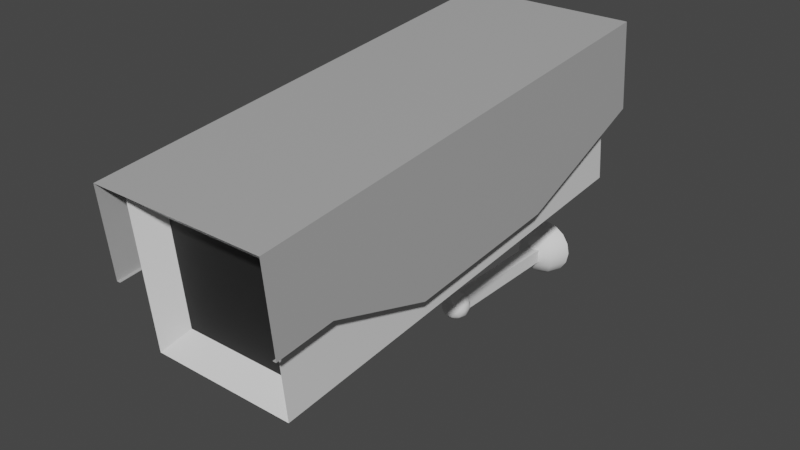 # Source: camera.blend  (saved by Blender 2.91.10; exported with 4.5.12 LTS)
import bpy
from mathutils import Matrix  # noqa: F401  (used for matrix-valued properties, if any)

bpy.ops.wm.read_factory_settings(use_empty=True)
scene = bpy.context.scene
scene.name = 'Scene'

# ---- materials (node trees are filled in below, after node groups)
mat_material = bpy.data.materials.new('Material')
mat_material.alpha_threshold = 0.0
mat_material.use_transparent_shadow = False
mat_material.line_color = (0.0, 0.0, 0.0, 1.0)
mat_black = bpy.data.materials.new('black')
mat_black.use_transparent_shadow = False
mat_material_001 = bpy.data.materials.new('Material.001')
mat_material_001.use_transparent_shadow = False

# ---- material node trees
mat_material.use_nodes = True; mat_material.node_tree.nodes.clear()
_N = mat_material.node_tree.nodes; _L = mat_material.node_tree.links
n0 = _N.new('ShaderNodeOutputMaterial'); n0.name = 'Material Output'; n0.location = (300, 300)
n1 = _N.new('ShaderNodeBsdfPrincipled'); n1.name = 'Principled BSDF'; n1.location = (10, 300)
n1.distribution = 'GGX'
n1.subsurface_method = 'BURLEY'
n1.inputs[2].default_value = 0.4
n1.inputs[3].default_value = 1.45
n1.inputs[27].default_value = (0.0, 0.0, 0.0, 1.0)
n1.inputs[28].default_value = 1.0
_L.new(n1.outputs[0], n0.inputs[0])
n0.is_active_output = True
mat_black.use_nodes = True; mat_black.node_tree.nodes.clear()
_N = mat_black.node_tree.nodes; _L = mat_black.node_tree.links
n0 = _N.new('ShaderNodeBsdfPrincipled'); n0.name = 'Principled BSDF'; n0.location = (10, 300)
n0.distribution = 'GGX'
n0.subsurface_method = 'BURLEY'
n0.inputs[0].default_value = (0.01599, 0.01599, 0.01599, 1.0)
n0.inputs[3].default_value = 1.45
n0.inputs[27].default_value = (0.0, 0.0, 0.0, 1.0)
n0.inputs[28].default_value = 1.0
n1 = _N.new('ShaderNodeOutputMaterial'); n1.name = 'Material Output'; n1.location = (300, 300)
_L.new(n0.outputs[0], n1.inputs[0])
n1.is_active_output = True
mat_material_001.use_nodes = True; mat_material_001.node_tree.nodes.clear()
_N = mat_material_001.node_tree.nodes; _L = mat_material_001.node_tree.links
n0 = _N.new('ShaderNodeBsdfPrincipled'); n0.name = 'Principled BSDF'; n0.location = (10, 300)
n0.distribution = 'GGX'
n0.subsurface_method = 'BURLEY'
n0.inputs[0].default_value = (0.42, 0.42, 0.42, 1.0)
n0.inputs[3].default_value = 1.45
n0.inputs[27].default_value = (0.0, 0.0, 0.0, 1.0)
n0.inputs[28].default_value = 1.0
n1 = _N.new('ShaderNodeOutputMaterial'); n1.name = 'Material Output'; n1.location = (300, 300)
_L.new(n0.outputs[0], n1.inputs[0])
n1.is_active_output = True

# ---- world
world_world = bpy.data.worlds.new('World'); scene.world = world_world
world_world.use_nodes = True; world_world.node_tree.nodes.clear()
_N = world_world.node_tree.nodes; _L = world_world.node_tree.links
n0 = _N.new('ShaderNodeOutputWorld'); n0.name = 'World Output'; n0.location = (300, 300)
n1 = _N.new('ShaderNodeBackground'); n1.name = 'Background'; n1.location = (10, 300)
n1.inputs[0].default_value = (0.05088, 0.05088, 0.05088, 1.0)
_L.new(n1.outputs[0], n0.inputs[0])
n0.is_active_output = True
world_world.color = (0.05088, 0.05088, 0.05088)
world_world.use_sun_shadow = False
world_world.sun_shadow_jitter_overblur = 0.0

# ---- meshes
me_sphere_002 = bpy.data.meshes.new('Sphere.002')
me_sphere_002.from_pydata([(0.07654, 0.0, 0.1848), (0.1414, 0.0, 0.1414), (0.1848, 0.0, 0.07654), (0.2, 0.0, -5.96e-08), (0.1848, 0.0, -0.07654), (0.1414, 0.0, -0.1414), (0.07654, 0.0, -0.1848), (0.05412, -0.05412, 0.1848), (0.1, -0.1, 0.1414), (0.1307, -0.1307, 0.07654), (0.1414, -0.1414, -5.96e-08), (0.1307, -0.1307, -0.07654), (0.1, -0.1, -0.1414), (0.05412, -0.05412, -0.1848), (-4.125e-09, -0.07654, 0.1848), (-1.158e-08, -0.1414, 0.1414), (-4.125e-09, -0.1848, 0.07654), (-4.125e-09, -0.2, -5.96e-08), (-4.125e-09, -0.1848, -0.07654), (-1.158e-08, -0.1414, -0.1414), (-7.85e-09, -0.07654, -0.1848), (-0.05412, -0.05412, 0.1848), (-0.1, -0.1, 0.1414), (-0.1307, -0.1307, 0.07654), (-0.1414, -0.1414, -5.96e-08), (-0.1307, -0.1307, -0.07654), (-0.1, -0.1, -0.1414), (-0.05412, -0.05412, -0.1848), (-0.07654, 0.0, 0.1848), (-0.1414, 0.0, 0.1414), (-0.1848, 0.0, 0.07654), (-0.2, 0.0, -5.96e-08), (-0.1848, 0.0, -0.07654), (-0.1414, 0.0, -0.1414), (-0.07654, 0.0, -0.1848), (-5.122e-09, 0.0, -0.2), (-5.122e-09, 0.0, 0.2), (-0.05, -1.101, 0.05), (0.05, -0.0005908, 0.05), (-0.05, -1.099, -0.05), (0.05, 0.0005908, -0.05), (0.05, -1.101, 0.05), (-0.05, -0.0005908, 0.05), (0.05, -1.099, -0.05), (-0.05, 0.0005908, -0.05)], [], [(35, 6, 13), (5, 4, 11, 12), (3, 2, 9, 10), (1, 0, 7, 8), (6, 5, 12, 13), (4, 3, 10, 11), (2, 1, 8, 9), (0, 36, 7), (8, 7, 14, 15), (13, 12, 19, 20), (11, 10, 17, 18), (9, 8, 15, 16), (7, 36, 14), (35, 13, 20), (12, 11, 18, 19), (10, 9, 16, 17), (20, 19, 26, 27), (18, 17, 24, 25), (16, 15, 22, 23), (14, 36, 21), (35, 20, 27), (19, 18, 25, 26), (17, 16, 23, 24), (15, 14, 21, 22), (21, 36, 28), (35, 27, 34), (26, 25, 32, 33), (24, 23, 30, 31), (22, 21, 28, 29), (27, 26, 33, 34), (25, 24, 31, 32), (23, 22, 29, 30), (43, 41, 38, 40), (39, 43, 40, 44), (41, 37, 42, 38), (37, 39, 44, 42)])
me_sphere_002.polygons.foreach_set('use_smooth', [1, 1, 1, 1, 1, 1, 1, 1, 1, 1, 1, 1, 1, 1, 1, 1, 1, 1, 1, 1, 1, 1, 1, 1, 1, 1, 1, 1, 1, 1, 1, 1, 0, 0, 0, 0])
_uv = me_sphere_002.uv_layers.new(name='UVMap')
_uv.uv.foreach_set('vector', [0.4375, 0.0, 0.5, 0.125, 0.375, 0.125, 0.5, 0.25, 0.5, 0.375, 0.375, 0.375, 0.375, 0.25, 0.5, 0.5, 0.5, 0.625, 0.375, 0.625, 0.375, 0.5, 0.5, 0.75, 0.5, 0.875, 0.375, 0.875, 0.375, 0.75, 0.5, 0.125, 0.5, 0.25, 0.375, 0.25, 0.375, 0.125, 0.5, 0.375, 0.5, 0.5, 0.375, 0.5, 0.375, 0.375, 0.5, 0.625, 0.5, 0.75, 0.375, 0.75, 0.375, 0.625, 0.5, 0.875, 0.4375, 1.0, 0.375, 0.875, 0.375, 0.75, 0.375, 0.875, 0.25, 0.875, 0.25, 0.75, 0.375, 0.125, 0.375, 0.25, 0.25, 0.25, 0.25, 0.125, 0.375, 0.375, 0.375, 0.5, 0.25, 0.5, 0.25, 0.375, 0.375, 0.625, 0.375, 0.75, 0.25, 0.75, 0.25, 0.625, 0.375, 0.875, 0.3125, 1.0, 0.25, 0.875, 0.3125, 0.0, 0.375, 0.125, 0.25, 0.125, 0.375, 0.25, 0.375, 0.375, 0.25, 0.375, 0.25, 0.25, 0.375, 0.5, 0.375, 0.625, 0.25, 0.625, 0.25, 0.5, 0.25, 0.125, 0.25, 0.25, 0.125, 0.25, 0.125, 0.125, 0.25, 0.375, 0.25, 0.5, 0.125, 0.5, 0.125, 0.375, 0.25, 0.625, 0.25, 0.75, 0.125, 0.75, 0.125, 0.625, 0.25, 0.875, 0.1875, 1.0, 0.125, 0.875, 0.1875, 0.0, 0.25, 0.125, 0.125, 0.125, 0.25, 0.25, 0.25, 0.375, 0.125, 0.375, 0.125, 0.25, 0.25, 0.5, 0.25, 0.625, 0.125, 0.625, 0.125, 0.5, 0.25, 0.75, 0.25, 0.875, 0.125, 0.875, 0.125, 0.75, 0.125, 0.875, 0.0625, 1.0, 0.0, 0.875, 0.0625, 0.0, 0.125, 0.125, 0.0, 0.125, 0.125, 0.25, 0.125, 0.375, 0.0, 0.375, 0.0, 0.25, 0.125, 0.5, 0.125, 0.625, 0.0, 0.625, 0.0, 0.5, 0.125, 0.75, 0.125, 0.875, 0.0, 0.875, 0.0, 0.75, 0.125, 0.125, 0.125, 0.25, 0.0, 0.25, 0.0, 0.125, 0.125, 0.375, 0.125, 0.5, 0.0, 0.5, 0.0, 0.375, 0.125, 0.625, 0.125, 0.75, 0.0, 0.75, 0.0, 0.625, 0.375, 0.5, 0.375, 0.75, 0.375, 0.75, 0.375, 0.5, 0.125, 0.5, 0.375, 0.5, 0.375, 0.5, 0.125, 0.5, 0.375, 0.75, 0.125, 0.75, 0.125, 0.75, 0.375, 0.75, 0.125, 0.75, 0.125, 0.5, 0.125, 0.5, 0.125, 0.75])
me_sphere_002.use_remesh_fix_poles = True
me_sphere_002.use_remesh_preserve_attributes = False
me_sphere_002.use_mirror_vertex_groups = False
me_sphere_002.update()
me_icosphere = bpy.data.meshes.new('Icosphere')
me_icosphere.from_pydata([(3.548e-10, 0.0, -0.1), (0.07236, -0.05257, -0.04472), (-0.02764, -0.08506, -0.04472), (-0.08944, 0.0, -0.04472), (-0.02764, 0.08506, -0.04472), (0.07236, 0.05257, -0.04472), (0.02764, -0.08506, 0.04472), (-0.07236, -0.05257, 0.04472), (-0.07236, 0.05257, 0.04472), (0.02764, 0.08506, 0.04472), (0.08944, 0.0, 0.04472), (3.548e-10, 0.0, 0.1), (-0.01625, -0.05, -0.08507), (0.04253, -0.0309, -0.08507), (0.02629, -0.0809, -0.05257), (0.08506, 0.0, -0.05257), (0.04253, 0.0309, -0.08507), (-0.05257, 0.0, -0.08507), (-0.06882, -0.05, -0.05257), (-0.01625, 0.05, -0.08507), (-0.06882, 0.05, -0.05257), (0.02629, 0.0809, -0.05257), (0.09511, -0.0309, 0.0), (0.09511, 0.0309, 0.0), (3.548e-10, -0.1, 0.0), (0.05878, -0.0809, 0.0), (-0.09511, -0.0309, 0.0), (-0.05878, -0.0809, 0.0), (-0.05878, 0.0809, 0.0), (-0.09511, 0.0309, 0.0), (0.05878, 0.0809, 0.0), (3.548e-10, 0.1, 0.0), (0.06882, -0.05, 0.05257), (-0.02629, -0.0809, 0.05257), (-0.08506, 0.0, 0.05257), (-0.02629, 0.0809, 0.05257), (0.06882, 0.05, 0.05257), (0.01625, -0.05, 0.08507), (0.05257, 0.0, 0.08507), (-0.04253, -0.0309, 0.08507), (-0.04253, 0.0309, 0.08507), (0.01625, 0.05, 0.08507), (-0.05, -0.043, -0.02551), (-0.05, -0.4001, 0.5765), (-0.05, 0.043, 0.02551), (-0.05, -0.3141, 0.6275), (0.05, -0.043, -0.02551), (0.05, -0.4001, 0.5765), (0.05, 0.043, 0.02551), (0.05, -0.3141, 0.6275)], [], [(0, 13, 12), (1, 13, 15), (0, 12, 17), (0, 17, 19), (0, 19, 16), (1, 15, 22), (2, 14, 24), (3, 18, 26), (4, 20, 28), (5, 21, 30), (1, 22, 25), (2, 24, 27), (3, 26, 29), (4, 28, 31), (5, 30, 23), (6, 32, 37), (7, 33, 39), (8, 34, 40), (9, 35, 41), (10, 36, 38), (38, 41, 11), (38, 36, 41), (36, 9, 41), (41, 40, 11), (41, 35, 40), (35, 8, 40), (40, 39, 11), (40, 34, 39), (34, 7, 39), (39, 37, 11), (39, 33, 37), (33, 6, 37), (37, 38, 11), (37, 32, 38), (32, 10, 38), (23, 36, 10), (23, 30, 36), (30, 9, 36), (31, 35, 9), (31, 28, 35), (28, 8, 35), (29, 34, 8), (29, 26, 34), (26, 7, 34), (27, 33, 7), (27, 24, 33), (24, 6, 33), (25, 32, 6), (25, 22, 32), (22, 10, 32), (30, 31, 9), (30, 21, 31), (21, 4, 31), (28, 29, 8), (28, 20, 29), (20, 3, 29), (26, 27, 7), (26, 18, 27), (18, 2, 27), (24, 25, 6), (24, 14, 25), (14, 1, 25), (22, 23, 10), (22, 15, 23), (15, 5, 23), (16, 21, 5), (16, 19, 21), (19, 4, 21), (19, 20, 4), (19, 17, 20), (17, 3, 20), (17, 18, 3), (17, 12, 18), (12, 2, 18), (15, 16, 5), (15, 13, 16), (13, 0, 16), (12, 14, 2), (12, 13, 14), (13, 1, 14), (42, 43, 45, 44), (44, 45, 49, 48), (48, 49, 47, 46), (46, 47, 43, 42)])
me_icosphere.polygons.foreach_set('use_smooth', [1, 1, 1, 1, 1, 1, 1, 1, 1, 1, 1, 1, 1, 1, 1, 1, 1, 1, 1, 1, 1, 1, 1, 1, 1, 1, 1, 1, 1, 1, 1, 1, 1, 1, 1, 1, 1, 1, 1, 1, 1, 1, 1, 1, 1, 1, 1, 1, 1, 1, 1, 1, 1, 1, 1, 1, 1, 1, 1, 1, 1, 1, 1, 1, 1, 1, 1, 1, 1, 1, 1, 1, 1, 1, 1, 1, 1, 1, 1, 1, 0, 0, 0, 0])
_uv = me_icosphere.uv_layers.new(name='UVMap')
_uv.uv.foreach_set('vector', [0.8182, 0.0, 0.7727, 0.07873, 0.8636, 0.07873, 0.7273, 0.1575, 0.6818, 0.07873, 0.6364, 0.1575, 0.09091, 0.0, 0.04545, 0.07873, 0.1364, 0.07873, 0.2727, 0.0, 0.2273, 0.07873, 0.3182, 0.07873, 0.4545, 0.0, 0.4091, 0.07873, 0.5, 0.07873, 0.7273, 0.1575, 0.6364, 0.1575, 0.6818, 0.2362, 0.9091, 0.1575, 0.8182, 0.1575, 0.8636, 0.2362, 0.1818, 0.1575, 0.09091, 0.1575, 0.1364, 0.2362, 0.3636, 0.1575, 0.2727, 0.1575, 0.3182, 0.2362, 0.5455, 0.1575, 0.4545, 0.1575, 0.5, 0.2362, 0.7273, 0.1575, 0.6818, 0.2362, 0.7727, 0.2362, 0.9091, 0.1575, 0.8636, 0.2362, 0.9545, 0.2362, 0.1818, 0.1575, 0.1364, 0.2362, 0.2273, 0.2362, 0.3636, 0.1575, 0.3182, 0.2362, 0.4091, 0.2362, 0.5455, 0.1575, 0.5, 0.2362, 0.5909, 0.2362, 0.8182, 0.3149, 0.7273, 0.3149, 0.7727, 0.3937, 1.0, 0.3149, 0.9091, 0.3149, 0.9545, 0.3937, 0.2727, 0.3149, 0.1818, 0.3149, 0.2273, 0.3937, 0.4545, 0.3149, 0.3636, 0.3149, 0.4091, 0.3937, 0.6364, 0.3149, 0.5455, 0.3149, 0.5909, 0.3937, 0.5909, 0.3937, 0.5, 0.3937, 0.5455, 0.4724, 0.5909, 0.3937, 0.5455, 0.3149, 0.5, 0.3937, 0.5455, 0.3149, 0.4545, 0.3149, 0.5, 0.3937, 0.4091, 0.3937, 0.3182, 0.3937, 0.3636, 0.4724, 0.4091, 0.3937, 0.3636, 0.3149, 0.3182, 0.3937, 0.3636, 0.3149, 0.2727, 0.3149, 0.3182, 0.3937, 0.2273, 0.3937, 0.1364, 0.3937, 0.1818, 0.4724, 0.2273, 0.3937, 0.1818, 0.3149, 0.1364, 0.3937, 0.1818, 0.3149, 0.09091, 0.3149, 0.1364, 0.3937, 0.9545, 0.3937, 0.8636, 0.3937, 0.9091, 0.4724, 0.9545, 0.3937, 0.9091, 0.3149, 0.8636, 0.3937, 0.9091, 0.3149, 0.8182, 0.3149, 0.8636, 0.3937, 0.7727, 0.3937, 0.6818, 0.3937, 0.7273, 0.4724, 0.7727, 0.3937, 0.7273, 0.3149, 0.6818, 0.3937, 0.7273, 0.3149, 0.6364, 0.3149, 0.6818, 0.3937, 0.5909, 0.2362, 0.5455, 0.3149, 0.6364, 0.3149, 0.5909, 0.2362, 0.5, 0.2362, 0.5455, 0.3149, 0.5, 0.2362, 0.4545, 0.3149, 0.5455, 0.3149, 0.4091, 0.2362, 0.3636, 0.3149, 0.4545, 0.3149, 0.4091, 0.2362, 0.3182, 0.2362, 0.3636, 0.3149, 0.3182, 0.2362, 0.2727, 0.3149, 0.3636, 0.3149, 0.2273, 0.2362, 0.1818, 0.3149, 0.2727, 0.3149, 0.2273, 0.2362, 0.1364, 0.2362, 0.1818, 0.3149, 0.1364, 0.2362, 0.09091, 0.3149, 0.1818, 0.3149, 0.9545, 0.2362, 0.9091, 0.3149, 1.0, 0.3149, 0.9545, 0.2362, 0.8636, 0.2362, 0.9091, 0.3149, 0.8636, 0.2362, 0.8182, 0.3149, 0.9091, 0.3149, 0.7727, 0.2362, 0.7273, 0.3149, 0.8182, 0.3149, 0.7727, 0.2362, 0.6818, 0.2362, 0.7273, 0.3149, 0.6818, 0.2362, 0.6364, 0.3149, 0.7273, 0.3149, 0.5, 0.2362, 0.4091, 0.2362, 0.4545, 0.3149, 0.5, 0.2362, 0.4545, 0.1575, 0.4091, 0.2362, 0.4545, 0.1575, 0.3636, 0.1575, 0.4091, 0.2362, 0.3182, 0.2362, 0.2273, 0.2362, 0.2727, 0.3149, 0.3182, 0.2362, 0.2727, 0.1575, 0.2273, 0.2362, 0.2727, 0.1575, 0.1818, 0.1575, 0.2273, 0.2362, 0.1364, 0.2362, 0.04545, 0.2362, 0.09091, 0.3149, 0.1364, 0.2362, 0.09091, 0.1575, 0.04545, 0.2362, 0.09091, 0.1575, 0.0, 0.1575, 0.04545, 0.2362, 0.8636, 0.2362, 0.7727, 0.2362, 0.8182, 0.3149, 0.8636, 0.2362, 0.8182, 0.1575, 0.7727, 0.2362, 0.8182, 0.1575, 0.7273, 0.1575, 0.7727, 0.2362, 0.6818, 0.2362, 0.5909, 0.2362, 0.6364, 0.3149, 0.6818, 0.2362, 0.6364, 0.1575, 0.5909, 0.2362, 0.6364, 0.1575, 0.5455, 0.1575, 0.5909, 0.2362, 0.5, 0.07873, 0.4545, 0.1575, 0.5455, 0.1575, 0.5, 0.07873, 0.4091, 0.07873, 0.4545, 0.1575, 0.4091, 0.07873, 0.3636, 0.1575, 0.4545, 0.1575, 0.3182, 0.07873, 0.2727, 0.1575, 0.3636, 0.1575, 0.3182, 0.07873, 0.2273, 0.07873, 0.2727, 0.1575, 0.2273, 0.07873, 0.1818, 0.1575, 0.2727, 0.1575, 0.1364, 0.07873, 0.09091, 0.1575, 0.1818, 0.1575, 0.1364, 0.07873, 0.04545, 0.07873, 0.09091, 0.1575, 0.04545, 0.07873, 0.0, 0.1575, 0.09091, 0.1575, 0.6364, 0.1575, 0.5909, 0.07873, 0.5455, 0.1575, 0.6364, 0.1575, 0.6818, 0.07873, 0.5909, 0.07873, 0.6818, 0.07873, 0.6364, 0.0, 0.5909, 0.07873, 0.8636, 0.07873, 0.8182, 0.1575, 0.9091, 0.1575, 0.8636, 0.07873, 0.7727, 0.07873, 0.8182, 0.1575, 0.7727, 0.07873, 0.7273, 0.1575, 0.8182, 0.1575, 0.375, 0.0, 0.625, 0.0, 0.625, 0.25, 0.375, 0.25, 0.375, 0.25, 0.625, 0.25, 0.625, 0.5, 0.375, 0.5, 0.375, 0.5, 0.625, 0.5, 0.625, 0.75, 0.375, 0.75, 0.375, 0.75, 0.625, 0.75, 0.625, 1.0, 0.375, 1.0])
me_icosphere.use_remesh_fix_poles = True
me_icosphere.use_remesh_preserve_attributes = False
me_icosphere.use_mirror_vertex_groups = False
me_icosphere.update()
me_cube = bpy.data.meshes.new('Cube')
me_cube.from_pydata([(0.5, 1.171, 1.162), (0.3547, -1.666, 0.7207), (-0.5, 1.171, 1.162), (-0.3547, -1.666, 0.7207), (-0.4, 1.175, 0.1566), (-0.4, -1.61, -0.1327), (0.4, 1.175, 0.1566), (0.4, -1.61, -0.1327), (-0.5, 1.275, 0.167), (-0.3547, -1.593, 0.01516), (0.5, 1.275, 0.167), (0.3547, -1.593, 0.01516), (-0.4, 1.185, 0.05717), (-0.4, -1.6, -0.2322), (0.4, 1.185, 0.05717), (0.4, -1.6, -0.2322), (0.6, 1.26, 1.271), (0.6, -1.525, 0.9821), (-0.6, 1.26, 1.271), (-0.6, -1.525, 0.9821), (-0.6, 1.322, 0.6746), (-0.6, -1.463, 0.3853), (0.6, 1.322, 0.6746), (0.6, -1.463, 0.3853), (-0.6, -0.7355, 0.1592), (0.6, -0.8285, 1.054), (-0.6, -0.8285, 1.054), (0.6, -0.7355, 0.1592), (0.6, -1.923, 0.9407), (-0.6, -1.923, 0.9407), (-0.6, -1.861, 0.3439), (0.6, -1.861, 0.3439), (-0.6, 0.2656, 1.168), (0.6, 0.3587, 0.2729), (-0.6, 0.3587, 0.2729), (0.6, 0.2656, 1.168), (-0.5751, 1.322, 0.6746), (-0.5751, -1.463, 0.3853), (0.5751, 1.322, 0.6746), (0.5751, -1.463, 0.3853), (-0.5751, -0.7355, 0.1592), (0.5751, -0.7355, 0.1592), (-0.5751, -1.861, 0.3439), (0.5751, -1.861, 0.3439), (0.5751, 0.3587, 0.2729), (-0.5751, 0.3587, 0.2729), (-0.5, -1.709, -0.1431), (-0.5, -1.813, 0.8516), (0.5, -1.813, 0.8516), (0.5, -1.709, -0.1431)], [], [(0, 2, 47, 48), (11, 1, 3, 9), (46, 47, 2, 8), (10, 0, 48, 49), (8, 2, 0, 10), (7, 5, 13, 15), (4, 5, 46, 8), (6, 4, 8, 10), (5, 7, 49, 46), (7, 6, 10, 49), (12, 14, 15, 13), (5, 4, 12, 13), (6, 7, 15, 14), (4, 6, 14, 12), (25, 26, 19, 17), (27, 23, 39, 41), (34, 32, 18, 20), (27, 25, 17, 23), (20, 18, 16, 22), (33, 35, 25, 27), (21, 19, 26, 24), (35, 32, 26, 25), (33, 27, 41, 44), (17, 19, 29, 28), (23, 17, 28, 31), (19, 21, 30, 29), (16, 18, 32, 35), (22, 16, 35, 33), (24, 26, 32, 34), (30, 21, 37, 42), (21, 24, 40, 37), (22, 33, 44, 38), (34, 20, 36, 45), (23, 31, 43, 39), (24, 34, 45, 40), (9, 3, 47, 46), (1, 11, 49, 48), (3, 1, 48, 47), (11, 9, 46, 49)])
me_cube.polygons.foreach_set('material_index', [0, 1, 0, 0, 0, 0, 0, 0, 0, 0, 0, 0, 0, 0, 2, 2, 2, 2, 2, 2, 2, 2, 2, 2, 2, 2, 2, 2, 2, 2, 2, 2, 2, 2, 2, 0, 0, 0, 0])
_uv = me_cube.uv_layers.new(name='UVMap')
_uv.uv.foreach_set('vector', [0.625, 0.5, 0.875, 0.5, 0.875, 0.75, 0.625, 0.75, 0.4113, 0.7863, 0.5887, 0.7863, 0.5887, 0.9637, 0.4113, 0.9637, 0.375, 0.0, 0.625, 0.0, 0.625, 0.25, 0.375, 0.25, 0.375, 0.5, 0.625, 0.5, 0.625, 0.75, 0.375, 0.75, 0.375, 0.25, 0.625, 0.25, 0.625, 0.5, 0.375, 0.5, 0.375, 0.756, 0.375, 0.944, 0.375, 0.944, 0.375, 0.756, 0.375, 0.306, 0.375, 0.944, 0.375, 1.0, 0.375, 0.25, 0.375, 0.494, 0.375, 0.306, 0.375, 0.25, 0.375, 0.5, 0.375, 0.944, 0.375, 0.756, 0.375, 0.75, 0.375, 1.0, 0.375, 0.756, 0.375, 0.494, 0.375, 0.5, 0.375, 0.75, 0.375, 0.306, 0.375, 0.494, 0.375, 0.756, 0.375, 0.944, 0.375, 0.944, 0.375, 0.306, 0.375, 0.306, 0.375, 0.944, 0.375, 0.494, 0.375, 0.756, 0.375, 0.756, 0.375, 0.494, 0.375, 0.306, 0.375, 0.494, 0.375, 0.494, 0.375, 0.306, 0.625, 0.6625, 0.875, 0.6625, 0.875, 0.75, 0.625, 0.75, 0.375, 0.6625, 0.375, 0.75, 0.375, 0.75, 0.375, 0.6625, 0.375, 0.1688, 0.625, 0.1688, 0.625, 0.25, 0.375, 0.25, 0.375, 0.6625, 0.625, 0.6625, 0.625, 0.75, 0.375, 0.75, 0.375, 0.25, 0.625, 0.25, 0.625, 0.5, 0.375, 0.5, 0.375, 0.5813, 0.625, 0.5813, 0.625, 0.6625, 0.375, 0.6625, 0.375, 0.0, 0.625, 0.0, 0.625, 0.0875, 0.375, 0.0875, 0.625, 0.5813, 0.875, 0.5813, 0.875, 0.6625, 0.625, 0.6625, 0.375, 0.5813, 0.375, 0.6625, 0.375, 0.6625, 0.375, 0.5813, 0.625, 0.75, 0.875, 0.75, 0.875, 0.75, 0.625, 0.75, 0.375, 0.75, 0.625, 0.75, 0.625, 0.75, 0.375, 0.75, 0.625, 0.0, 0.375, 0.0, 0.375, 0.0, 0.625, 0.0, 0.625, 0.5, 0.875, 0.5, 0.875, 0.5813, 0.625, 0.5813, 0.375, 0.5, 0.625, 0.5, 0.625, 0.5813, 0.375, 0.5813, 0.375, 0.0875, 0.625, 0.0875, 0.625, 0.1688, 0.375, 0.1688, 0.375, 0.0, 0.375, 0.0, 0.375, 0.0, 0.375, 0.0, 0.375, 0.0, 0.375, 0.0875, 0.375, 0.0875, 0.375, 0.0, 0.375, 0.5, 0.375, 0.5813, 0.375, 0.5813, 0.375, 0.5, 0.375, 0.1688, 0.375, 0.25, 0.375, 0.25, 0.375, 0.1688, 0.375, 0.75, 0.375, 0.75, 0.375, 0.75, 0.375, 0.75, 0.375, 0.0875, 0.375, 0.1688, 0.375, 0.1688, 0.375, 0.0875, 0.4113, 0.9637, 0.5887, 0.9637, 0.625, 1.0, 0.375, 1.0, 0.5887, 0.7863, 0.4113, 0.7863, 0.375, 0.75, 0.625, 0.75, 0.5887, 0.9637, 0.5887, 0.7863, 0.625, 0.75, 0.625, 1.0, 0.4113, 0.7863, 0.4113, 0.9637, 0.375, 1.0, 0.375, 0.75])
me_cube.materials.append(mat_material)
me_cube.materials.append(mat_black)
me_cube.materials.append(mat_material_001)
me_cube.use_remesh_preserve_volume = False
me_cube.use_remesh_preserve_attributes = False
me_cube.use_mirror_vertex_groups = False
me_cube.update()

# ---- objects
ob_camera = bpy.data.objects.new('Camera', me_sphere_002)
ob_icosphere = bpy.data.objects.new('Icosphere', me_icosphere)
ob_cube = bpy.data.objects.new('Cube', me_cube)

# ---- transforms, parenting, visibility, modifiers, constraints
ob_camera.location = (0.0, 0.0, 0.0)
ob_camera.lineart.crease_threshold = 0.0
ob_icosphere.parent = ob_camera
ob_icosphere.location = (0.0, -1.1, 0.0)
ob_icosphere.lineart.crease_threshold = 0.0
ob_cube.parent = ob_icosphere
ob_cube.matrix_parent_inverse = Matrix(((1.0, -0.0, -0.0, -0.0), (-0.0, 1.0, 0.0, 1.1), (-0.0, -0.0, 1.0, -0.0), (-0.0, 0.0, -0.0, 1.0)))
ob_cube.location = (1.33e-16, -1.459, 0.601)
ob_cube.lock_rotations_4d = False
ob_cube.empty_display_type = 'ARROWS'
ob_cube.lineart.crease_threshold = 0.0

# ---- collection membership
scene.collection.objects.link(ob_camera)
scene.collection.objects.link(ob_icosphere)
scene.collection.objects.link(ob_cube)

# ---- scene / render settings (as saved in the file)
scene.frame_start = 1; scene.frame_end = 250; scene.frame_set(1)
scene.render.engine = 'BLENDER_EEVEE_NEXT'
scene.cycles.use_denoising = False
scene.cycles.samples = 128
scene.cycles.sampling_pattern = 'TABULATED_SOBOL'
scene.cycles.use_adaptive_sampling = False
scene.cycles.use_light_tree = False
scene.view_settings.view_transform = 'Filmic'
bpy.context.view_layer.update()

# ---- added for rendering (the .blend has no active camera and no usable light): camera, sun
cam_auto = bpy.data.cameras.new('AutoCamera')
cam_auto.lens = 50.0
cam_auto.sensor_width = 36.0
cam_auto.clip_end = 1000.0
ob_auto_camera = bpy.data.objects.new('AutoCamera', cam_auto)
scene.collection.objects.link(ob_auto_camera)
ob_auto_camera.location = (3.83437, -6.29182, 3.90368)
ob_auto_camera.rotation_euler = (1.09748, -7.21219e-08, 0.694738)
scene.camera = ob_auto_camera
light_auto_sun = bpy.data.lights.new('AutoSun', 'SUN')
light_auto_sun.energy = 3.0
light_auto_sun.angle = 0.0523599
ob_auto_sun = bpy.data.objects.new('AutoSun', light_auto_sun)
scene.collection.objects.link(ob_auto_sun)
ob_auto_sun.rotation_euler = (0.872665, 0.174533, 0.523599)
bpy.context.view_layer.update()
